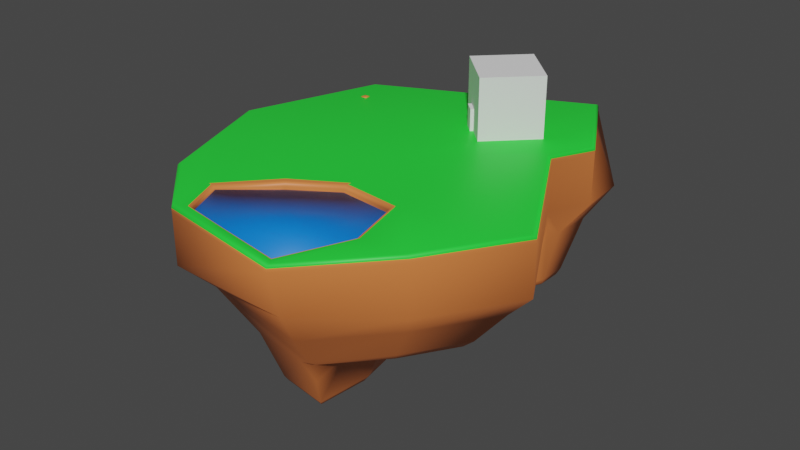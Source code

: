 # Source: Island.blend  (saved by Blender 3.5.10; exported with 4.5.12 LTS)
import bpy
from mathutils import Matrix  # noqa: F401  (used for matrix-valued properties, if any)

bpy.ops.wm.read_factory_settings(use_empty=True)
scene = bpy.context.scene
scene.name = 'Scene'

# ---- collections
col_collection = bpy.data.collections.new('Collection'); scene.collection.children.link(col_collection)

# ---- materials (node trees are filled in below, after node groups)
mat_dirt = bpy.data.materials.new('Dirt')
mat_dirt.use_transparent_shadow = False
mat_grass = bpy.data.materials.new('Grass')
mat_grass.use_transparent_shadow = False
mat_water = bpy.data.materials.new('Water')
mat_water.use_transparent_shadow = False

# ---- material node trees
mat_dirt.use_nodes = True; mat_dirt.node_tree.nodes.clear()
_N = mat_dirt.node_tree.nodes; _L = mat_dirt.node_tree.links
n0 = _N.new('ShaderNodeBsdfPrincipled'); n0.name = 'Principled BSDF'; n0.location = (10, 300)
n0.distribution = 'GGX'
n0.subsurface_method = 'RANDOM_WALK_SKIN'
n0.inputs[0].default_value = (0.8, 0.2172, 0.05785, 1.0)
n0.inputs[3].default_value = 1.45
n0.inputs[27].default_value = (0.0, 0.0, 0.0, 1.0)
n0.inputs[28].default_value = 1.0
n1 = _N.new('ShaderNodeOutputMaterial'); n1.name = 'Material Output'; n1.location = (300, 300)
_L.new(n0.outputs[0], n1.inputs[0])
n1.is_active_output = True
mat_grass.use_nodes = True; mat_grass.node_tree.nodes.clear()
_N = mat_grass.node_tree.nodes; _L = mat_grass.node_tree.links
n0 = _N.new('ShaderNodeBsdfPrincipled'); n0.name = 'Principled BSDF'; n0.location = (10, 300)
n0.distribution = 'GGX'
n0.subsurface_method = 'RANDOM_WALK_SKIN'
n0.inputs[0].default_value = (0.02069, 0.8, 0.04549, 1.0)
n0.inputs[3].default_value = 1.45
n0.inputs[27].default_value = (0.0, 0.0, 0.0, 1.0)
n0.inputs[28].default_value = 1.0
n1 = _N.new('ShaderNodeOutputMaterial'); n1.name = 'Material Output'; n1.location = (300, 300)
_L.new(n0.outputs[0], n1.inputs[0])
n1.is_active_output = True
mat_water.use_nodes = True; mat_water.node_tree.nodes.clear()
_N = mat_water.node_tree.nodes; _L = mat_water.node_tree.links
n0 = _N.new('ShaderNodeBsdfPrincipled'); n0.name = 'Principled BSDF'; n0.location = (10, 300)
n0.distribution = 'GGX'
n0.subsurface_method = 'RANDOM_WALK_SKIN'
n0.inputs[0].default_value = (0.0, 0.1887, 0.8, 1.0)
n0.inputs[3].default_value = 1.45
n0.inputs[27].default_value = (0.0, 0.0, 0.0, 1.0)
n0.inputs[28].default_value = 1.0
n1 = _N.new('ShaderNodeOutputMaterial'); n1.name = 'Material Output'; n1.location = (300, 300)
_L.new(n0.outputs[0], n1.inputs[0])
n1.is_active_output = True

# ---- world
world_world = bpy.data.worlds.new('World'); scene.world = world_world
world_world.use_nodes = True; world_world.node_tree.nodes.clear()
_N = world_world.node_tree.nodes; _L = world_world.node_tree.links
n0 = _N.new('ShaderNodeOutputWorld'); n0.name = 'World Output'; n0.location = (300, 300)
n1 = _N.new('ShaderNodeBackground'); n1.name = 'Background'; n1.location = (10, 300)
n1.inputs[0].default_value = (0.05088, 0.05088, 0.05088, 1.0)
_L.new(n1.outputs[0], n0.inputs[0])
n0.is_active_output = True
world_world.color = (0.05088, 0.05088, 0.05088)
world_world.use_sun_shadow = False
world_world.sun_shadow_jitter_overblur = 0.0

# ---- meshes
me_cube = bpy.data.meshes.new('Cube')
me_cube.from_pydata([(-132.2, -203.4, -12.76), (-132.2, 81.73, -12.76), (152.9, -203.4, -12.76), (152.9, 81.73, -12.76), (-182.1, -65.76, -12.76), (130.8, 37.34, -12.76), (94.04, 187.1, -12.76), (-66.05, -266.0, -12.76), (10.38, -60.82, -5.605), (-157.1, -134.6, -12.76), (212.3, -110.2, -12.76), (83.48, 147.1, -97.07), (75.94, -288.8, -12.76), (70.61, -11.74, -5.605), (123.5, 134.4, -12.76), (-107.5, -182.7, -97.07), (-128.6, -124.6, -97.07), (-136.7, -116.1, -66.71), (-111.7, -184.9, -66.71), (94.04, 187.1, -66.71), (-149.5, 111.0, -66.71), (130.8, 37.34, -66.71), (152.9, 81.73, -66.71), (68.52, -269.5, -66.71), (152.9, -203.4, -66.71), (-182.1, -65.76, -66.71), (212.3, -110.2, -66.71), (149.4, 134.4, -66.71), (-66.05, -266.0, -66.71), (133.2, 58.11, -97.07), (68.19, -254.8, -97.07), (133.2, -182.7, -97.07), (183.3, -104.0, -97.07), (12.83, -62.27, -97.07), (134.3, 102.6, -97.07), (-51.72, -235.6, -97.07), (63.7, -20.82, -97.07), (-129.3, -201.0, -5.605), (-132.2, -203.4, -9.095), (-130.7, -202.2, -6.073), (-131.8, -203.1, -7.35), (-129.3, 79.25, -5.605), (-132.2, 81.73, -9.095), (-130.8, 80.49, -6.073), (-131.8, 81.4, -7.35), (147.6, -205.7, -5.605), (152.9, -203.4, -9.095), (150.3, -204.5, -6.073), (152.2, -203.7, -7.35), (149.9, 79.92, -5.605), (152.9, 81.73, -9.095), (151.4, 80.83, -6.073), (152.5, 81.49, -7.35), (-182.1, -65.76, -9.095), (-178.4, -65.67, -5.605), (-181.6, -65.75, -7.35), (-180.2, -65.71, -6.073), (127.4, 34.53, -5.605), (130.8, 37.34, -9.095), (129.1, 35.94, -6.073), (130.4, 36.96, -7.35), (92.52, 182.6, -5.605), (94.04, 187.1, -9.095), (93.28, 184.9, -6.073), (93.84, 186.5, -7.35), (-66.05, -266.0, -9.095), (-65.87, -265.5, -7.35), (-65.35, -264.1, -6.073), (212.3, -110.2, -9.095), (207.9, -111.2, -5.605), (211.7, -110.3, -7.35), (210.1, -110.7, -6.073), (-157.1, -134.6, -9.095), (-153.1, -135.5, -5.605), (-156.6, -134.7, -7.35), (-155.1, -135.0, -6.073), (123.5, 134.4, -9.095), (121.9, 130.0, -5.605), (123.3, 133.8, -7.35), (122.7, 132.2, -6.073), (75.94, -288.8, -9.095), (76.0, -288.3, -7.35), (76.15, -286.8, -6.073), (-86.87, -124.4, -154.6), (-71.85, -165.8, -154.6), (13.95, -80.02, -154.6), (-101.9, -82.99, -154.6), (-32.06, -203.5, -154.6), (50.31, 48.8, -97.07), (63.22, -125.8, -154.6), (-10.8, -138.0, -227.9), (101.7, 45.64, -97.07), (-43.17, 54.51, -97.07), (-35.88, -145.4, -227.9), (-52.82, -154.9, -214.4), (-42.78, -149.3, -226.1), (-48.98, -152.8, -221.2), (-62.95, -127.0, -214.4), (-40.98, -131.3, -227.9), (-58.03, -127.8, -221.2), (-49.99, -129.4, -226.1), (5.037, -97.08, -214.4), (-3.399, -118.2, -227.9), (3.167, -101.3, -221.2), (0.07959, -109.0, -226.1), (-45.39, -119.1, -227.9), (-73.09, -99.09, -214.4), (-56.86, -110.5, -226.1), (-66.99, -103.1, -221.2), (-19.37, -161.0, -227.9), (-25.99, -180.4, -214.5), (-22.18, -168.8, -226.1), (-24.6, -175.9, -221.2), (13.6, -104.6, -227.9), (29.48, -77.17, -214.4), (19.82, -93.08, -226.1), (25.64, -83.05, -221.2), (38.24, -127.9, -214.5), (18.26, -131.6, -227.9), (33.5, -128.6, -221.2), (26.19, -129.9, -226.1), (14.5, -166.5, -227.9), (31.63, -189.6, -214.5), (21.27, -175.8, -226.1), (27.54, -184.2, -221.2), (110.0, 52.92, -160.0), (97.95, 69.85, -173.9), (107.1, 55.9, -167.0), (102.7, 62.1, -172.0), (103.1, 80.26, -173.9), (115.1, 63.15, -160.1), (107.7, 72.11, -172.0), (112.1, 65.85, -167.0), (115.9, 95.37, -160.1), (103.3, 78.88, -173.9), (112.7, 92.58, -167.0), (108.1, 86.55, -172.0), (72.39, 106.2, -173.9), (79.12, 127.6, -160.1), (75.4, 115.3, -172.0), (77.87, 123.2, -167.0), (55.1, 56.41, -160.1), (60.89, 72.12, -173.9), (56.26, 59.13, -167.0), (58.38, 64.88, -172.0), (98.17, 69.83, -173.9), (92.32, 54.13, -160.0), (94.49, 62.66, -172.0), (92.34, 56.91, -167.0), (8.109, 75.35, -173.9), (-12.56, 60.55, -160.1), (0.2202, 68.43, -172.0), (-7.346, 63.02, -167.0), (7.8, 87.71, -173.9), (-13.57, 101.0, -160.1), (-0.4081, 93.62, -172.0), (-8.228, 98.49, -167.0), (57.3, -180.9, -154.6), (58.09, -229.1, -136.4), (32.26, -213.8, -154.6), (46.69, -208.7, -173.0), (55.99, -200.7, -152.1), (56.27, -218.3, -145.5), (96.83, -137.1, -154.6), (110.4, -171.2, -136.4), (99.71, -152.2, -152.1), (104.7, -164.6, -145.5), (150.7, -107.9, -136.4), (110.9, -115.2, -154.6), (139.8, -109.6, -145.5), (125.2, -112.2, -152.1), (78.07, -55.4, -154.6), (95.4, -7.709, -136.3), (83.46, -36.39, -152.1), (89.8, -18.94, -145.4), (54.52, -40.99, -136.2), (54.39, -74.69, -154.6), (43.75, -58.79, -173.2), (33.6, -64.01, -154.6), (52.92, -48.98, -145.4), (52.88, -61.31, -152.1), (-109.7, 73.86, -97.07), (-135.1, 97.14, -84.56), (-118.7, 81.94, -95.39), (-128.0, 90.46, -90.81), (-162.3, -66.18, -85.22), (-132.2, -65.99, -97.07), (-138.9, -70.17, -110.0), (-143.8, -82.64, -97.07), (-153.7, -66.25, -91.14), (-142.6, -66.18, -95.48), (-141.4, 61.7, -84.84), (-112.1, 58.72, -97.07), (-133.1, 60.59, -90.95), (-122.3, 59.5, -95.43), (-44.12, 92.63, -97.07), (-48.07, 122.7, -85.17), (-37.03, 108.1, -112.4), (-44.81, 103.2, -95.47), (-46.26, 114.2, -91.12), (88.62, -0.5167, -97.07), (121.8, 28.02, -83.63), (121.2, 8.542, -97.07), (109.5, 13.11, -107.5), (102.6, 11.05, -95.27), (114.7, 21.49, -90.35), (129.0, 42.57, -83.63), (111.3, 44.99, -97.07), (122.8, 45.85, -110.3), (125.6, 43.4, -90.35), (119.1, 44.29, -95.27), (-27.83, -163.4, -5.605), (92.23, -136.8, -5.605), (76.36, -284.8, -5.605), (-64.65, -262.2, -5.605), (-22.13, -170.0, -34.62), (83.5, -146.6, -34.62), (69.63, -276.0, -34.62), (-41.26, -251.5, -34.62), (2.307, -273.0, -5.605), (2.327, -275.0, -6.073), (0.2827, -270.8, -34.62), (24.93, -132.1, -5.605), (23.04, -140.3, -34.62), (98.24, -209.7, -34.62), (106.1, -208.2, -5.605), (-64.39, -210.9, -34.62), (-74.11, -215.1, -5.605), (-22.13, -170.0, -9.544), (-24.41, -167.4, -5.605), (-22.43, -169.6, -7.575), (-23.27, -168.7, -6.133), (83.5, -146.6, -9.531), (86.8, -142.9, -5.605), (83.95, -146.1, -7.568), (85.15, -144.7, -6.131), (-47.76, -256.1, -9.407), (-52.79, -258.2, -5.605), (-48.8, -256.6, -7.506), (-50.64, -257.4, -6.114), (69.63, -276.0, -9.517), (72.14, -279.3, -5.605), (69.97, -276.5, -7.561), (70.89, -277.7, -6.129), (3.241, -267.9, -5.605), (3.245, -266.2, -9.432), (3.408, -266.8, -6.118), (3.41, -266.1, -7.519), (24.27, -136.0, -5.605), (23.49, -140.2, -9.537), (23.91, -138.1, -6.132), (23.62, -139.6, -7.571), (102.5, -208.0, -5.605), (98.43, -207.9, -9.524), (100.5, -207.9, -6.13), (98.99, -207.9, -7.564), (-70.94, -215.5, -5.605), (-66.06, -215.4, -9.54), (-68.6, -215.7, -6.132), (-66.81, -215.6, -7.573), (23.04, -140.3, -12.72), (83.5, -146.6, -12.72), (3.245, -266.2, -9.432), (-47.76, -256.1, -9.407), (-66.06, -215.4, -9.54), (-22.13, -170.0, -12.72), (98.24, -209.7, -12.72), (69.63, -276.0, -12.72)], [], [(1, 42, 62, 6), (3, 50, 58, 5), (2, 46, 80, 12), (211, 73, 37, 214, 227), (2, 12, 23, 24), (61, 41, 54, 8), (4, 53, 42, 1), (6, 14, 27, 19), (8, 54, 73, 211), (57, 13, 212, 69), (14, 3, 22, 27), (6, 62, 76, 14), (4, 1, 20, 25), (69, 212, 225, 213, 45), (7, 0, 18, 28), (13, 8, 211, 222, 212), (7, 65, 38, 0), (9, 72, 53, 4), (9, 4, 25, 17), (77, 61, 8, 13), (10, 2, 24, 26), (5, 58, 68, 10), (49, 77, 13, 57), (10, 68, 46, 2), (14, 76, 50, 3), (12, 7, 28, 23), (1, 6, 19, 20), (12, 80, 65, 7), (27, 22, 29, 34), (17, 25, 185, 188, 16), (19, 27, 34, 11), (18, 17, 16, 15), (23, 28, 35, 30), (24, 23, 30, 31), (26, 24, 31, 32), (36, 200, 203, 172, 175), (192, 92, 88, 33, 186), (0, 9, 17, 18), (3, 5, 21, 22), (5, 10, 26, 21), (85, 178, 177, 114, 101), (34, 29, 130, 133), (25, 20, 182, 191, 185), (197, 196, 11, 138, 154), (176, 171, 168, 89), (35, 15, 84, 87), (32, 31, 164, 167), (15, 16, 83, 84), (181, 195, 92, 192), (28, 18, 15, 35), (203, 202, 32, 167, 172), (54, 41, 43, 56), (56, 43, 44, 55), (55, 44, 42, 53), (77, 49, 51, 79), (79, 51, 52, 78), (78, 52, 50, 76), (69, 45, 47, 71), (71, 47, 48, 70), (70, 48, 46, 68), (214, 37, 39, 67), (67, 39, 40, 66), (66, 40, 38, 65), (73, 54, 56, 75), (75, 56, 55, 74), (74, 55, 53, 72), (49, 57, 59, 51), (51, 59, 60, 52), (52, 60, 58, 50), (41, 61, 63, 43), (43, 63, 64, 44), (44, 64, 62, 42), (213, 219, 220, 82), (82, 220, 67, 66, 81), (81, 66, 65, 80), (57, 69, 71, 59), (59, 71, 70, 60), (60, 70, 68, 58), (37, 73, 75, 39), (39, 75, 74, 40), (40, 74, 72, 38), (61, 77, 79, 63), (63, 79, 78, 64), (64, 78, 76, 62), (45, 213, 82, 47), (47, 82, 81, 48), (48, 81, 80, 46), (0, 38, 72, 9), (89, 157, 160, 122, 117), (102, 113, 118, 90), (29, 206, 208, 125, 130), (86, 85, 101, 106), (208, 207, 91, 146, 125), (177, 176, 89, 117, 114), (16, 188, 187, 86, 83), (91, 207, 200, 36), (160, 159, 87, 110, 122), (87, 84, 94, 110), (33, 36, 175, 178, 85), (90, 118, 121, 109), (89, 168, 163, 157), (30, 35, 87, 159, 158), (83, 86, 106, 97), (98, 90, 109, 93), (105, 102, 90, 98), (88, 91, 36, 33), (22, 21, 201, 206, 29), (187, 186, 33, 85, 86), (149, 153, 137, 142), (92, 195, 197, 154, 150), (134, 129, 126, 145), (91, 88, 141, 146), (137, 134, 145, 142), (11, 34, 133, 138), (88, 92, 150, 141), (98, 93, 95, 100), (100, 95, 96, 99), (99, 96, 94, 97), (102, 105, 107, 104), (104, 107, 108, 103), (103, 108, 106, 101), (93, 109, 111, 95), (95, 111, 112, 96), (96, 112, 110, 94), (113, 102, 104, 115), (115, 104, 103, 116), (116, 103, 101, 114), (105, 98, 100, 107), (107, 100, 99, 108), (108, 99, 97, 106), (109, 121, 123, 111), (111, 123, 124, 112), (112, 124, 122, 110), (114, 117, 119, 116), (116, 119, 120, 115), (115, 120, 118, 113), (117, 122, 124, 119), (119, 124, 123, 120), (120, 123, 121, 118), (126, 129, 131, 128), (128, 131, 132, 127), (127, 132, 130, 125), (134, 137, 139, 136), (136, 139, 140, 135), (135, 140, 138, 133), (129, 134, 136, 131), (131, 136, 135, 132), (132, 135, 133, 130), (146, 141, 143, 148), (148, 143, 144, 147), (147, 144, 142, 145), (125, 146, 148, 127), (127, 148, 147, 128), (128, 147, 145, 126), (141, 150, 152, 143), (143, 152, 151, 144), (144, 151, 149, 142), (137, 153, 155, 139), (139, 155, 156, 140), (140, 156, 154, 138), (150, 154, 156, 152), (152, 156, 155, 151), (151, 155, 153, 149), (84, 83, 97, 94), (157, 161, 162, 158, 159, 160), (175, 179, 180, 176, 177, 178), (157, 163, 165, 161), (161, 165, 166, 162), (162, 166, 164, 158), (168, 171, 173, 170), (170, 173, 174, 169), (169, 174, 172, 167), (163, 168, 170, 165), (165, 170, 169, 166), (166, 169, 167, 164), (171, 176, 180, 173), (173, 180, 179, 174), (174, 179, 175, 172), (31, 30, 158, 164), (185, 189, 190, 186, 187, 188), (195, 198, 197), (198, 199, 197), (199, 196, 197), (195, 181, 183, 198), (198, 183, 184, 199), (199, 184, 182, 196), (192, 186, 190, 194), (194, 190, 189, 193), (193, 189, 185, 191), (181, 192, 194, 183), (183, 194, 193, 184), (184, 193, 191, 182), (20, 19, 11, 196, 182), (200, 204, 205, 201, 202, 203), (206, 209, 208), (209, 210, 208), (210, 207, 208), (200, 207, 210, 204), (204, 210, 209, 205), (205, 209, 206, 201), (21, 26, 32, 202, 201), (228, 257, 226, 215), (240, 253, 224, 217), (236, 245, 221, 218), (232, 249, 223, 216), (221, 217, 267, 262), (225, 252, 241, 213), (222, 248, 233, 212), (219, 244, 237, 214), (241, 244, 219, 213), (224, 253, 232, 216), (220, 219, 214, 67), (226, 257, 236, 218), (229, 248, 222, 211), (221, 245, 240, 217), (233, 252, 225, 212), (223, 249, 228, 215), (237, 256, 227, 214), (224, 216, 261, 266), (218, 221, 262, 263), (226, 218, 263, 264), (217, 224, 266, 267), (249, 232, 234, 251), (251, 234, 235, 250), (250, 235, 233, 248), (245, 236, 238, 247), (247, 238, 239, 246), (246, 239, 237, 244), (257, 228, 230, 259), (259, 230, 231, 258), (258, 231, 229, 256), (253, 240, 242, 255), (255, 242, 243, 254), (254, 243, 241, 252), (240, 245, 247, 242), (242, 247, 246, 243), (243, 246, 244, 241), (228, 249, 251, 230), (230, 251, 250, 231), (231, 250, 248, 229), (232, 253, 255, 234), (234, 255, 254, 235), (235, 254, 252, 233), (236, 257, 259, 238), (238, 259, 258, 239), (239, 258, 256, 237), (227, 256, 229, 211), (261, 260, 266), (264, 260, 265), (266, 260, 264, 262), (262, 267, 266), (262, 264, 263), (215, 226, 264, 265), (216, 223, 260, 261), (223, 215, 265, 260)])
me_cube.polygons.foreach_set('use_smooth', [True] * 255)
me_cube.polygons.foreach_set('material_index', [0, 0, 0, 1, 0, 1, 0, 0, 1, 1, 0, 0, 0, 1, 0, 1, 0, 0, 0, 1, 0, 0, 1, 0, 0, 0, 0, 0, 0, 0, 0, 0, 0, 0, 0, 0, 0, 0, 0, 0, 0, 0, 0, 0, 0, 0, 0, 0, 0, 0, 0, 1, 1, 1, 1, 1, 1, 1, 1, 1, 1, 1, 1, 1, 1, 1, 1, 1, 1, 1, 1, 1, 1, 1, 1, 1, 1, 1, 1, 1, 1, 1, 1, 1, 1, 1, 1, 0, 0, 0, 0, 0, 0, 0, 0, 0, 0, 0, 0, 0, 0, 0, 0, 0, 0, 0, 0, 0, 0, 0, 0, 0, 0, 0, 0, 0, 0, 0, 0, 0, 0, 0, 0, 0, 0, 0, 0, 0, 0, 0, 0, 0, 0, 0, 0, 0, 0, 0, 0, 0, 0, 0, 0, 0, 0, 0, 0, 0, 0, 0, 0, 0, 0, 0, 0, 0, 0, 0, 0, 0, 0, 0, 0, 0, 0, 0, 0, 0, 0, 0, 0, 0, 0, 0, 0, 0, 0, 0, 0, 0, 0, 0, 0, 0, 0, 0, 0, 0, 0, 0, 0, 0, 0, 0, 0, 0, 0, 0, 0, 0, 0, 0, 0, 0, 0, 0, 1, 1, 1, 1, 0, 1, 0, 0, 0, 1, 0, 1, 0, 0, 0, 0, 0, 0, 0, 0, 0, 0, 0, 0, 0, 0, 0, 0, 0, 0, 0, 0, 0, 0, 0, 0, 0, 0, 0, 0, 0, 2, 2, 2, 2, 2, 0, 0, 0])
_uv = me_cube.uv_layers.new(name='UVMap')
_uv.uv.foreach_set('vector', [0.375, 1.021, 0.5031, 1.021, 0.6245, 0.6077, 0.624, 0.6077, 0.375, 0.5, 0.5031, 0.5, 0.5099, 0.2583, 0.09898, 0.2901, 0.375, -0.0213, 0.5031, -0.0213, 0.5031, 1.404, 0.375, 1.404, 2.883, 1.997, 4.448, 2.427, 4.151, 3.929, 3.343, 3.505, 3.461, 3.121, 0.375, -0.0213, 0.375, 1.404, -1.691, 1.484, 0.375, -0.0213, 1.38, -1.703, 4.151, -2.713, 4.764, 0.8125, 2.406, 0.4322, 0.6183, -1.217, 0.6217, -1.218, 0.5031, 1.021, 0.375, 1.021, 0.624, 0.6077, 0.6232, 0.5543, 0.2408, 0.5444, 0.4326, 0.6084, 2.406, 0.4322, 4.764, 0.8125, 4.448, 2.427, 2.883, 1.997, 0.9441, 0.2339, 1.653, 0.3301, 1.804, 1.033, 0.7646, 0.1045, 0.6232, 0.5543, 0.375, 0.5, 0.375, 0.5, 0.2408, 0.5444, 0.624, 0.6077, 0.6245, 0.6077, 0.6241, 0.5541, 0.6232, 0.5543, 0.6183, -1.217, 0.375, 1.021, -1.081, 1.031, 0.2696, -1.157, 0.7646, 0.1045, 1.804, 1.033, 1.34, 0.9424, 1.465, 1.588, 0.7026, 0.09861, 0.375, 3.307, 0.375, 4.311, -1.743, 4.288, -1.509, 3.307, 1.653, 0.3301, 2.406, 0.4322, 2.883, 1.997, 2.373, 1.353, 1.804, 1.033, 0.375, 3.307, 0.5031, 3.307, 0.5031, 4.311, 0.375, 4.311, 0.5871, -2.238, 0.6065, -2.252, 0.6217, -1.218, 0.6183, -1.217, 0.5871, -2.238, 0.6183, -1.217, 0.2696, -1.157, -0.1033, -1.942, 1.013, -0.593, 1.38, -1.703, 2.406, 0.4322, 1.653, 0.3301, 0.2752, 0.09124, 0.375, -0.0213, 0.375, -0.0213, 0.2752, 0.09124, 0.09898, 0.2901, 0.5099, 0.2583, 0.5055, 0.07975, 0.2752, 0.09124, 0.6627, 0.4481, 1.013, -0.593, 1.653, 0.3301, 0.9441, 0.2339, 0.2752, 0.09124, 0.5055, 0.07975, 0.5031, -0.0213, 0.375, -0.0213, 0.6232, 0.5543, 0.6241, 0.5541, 0.5031, 0.5, 0.375, 0.5, 0.375, 1.404, 0.375, 3.307, -1.509, 3.307, -1.691, 1.484, 0.375, 1.021, 0.624, 0.6077, 0.4326, 0.6084, -1.081, 1.031, 0.375, 1.404, 0.5031, 1.404, 0.5031, 3.307, 0.375, 3.307, 0.2408, 0.5444, 0.375, 0.5, 0.1287, 0.3138, 0.1724, 0.4936, -0.1033, -1.942, 0.2696, -1.157, 0.01436, -1.138, -0.2093, -1.386, -0.3655, -2.059, 0.4326, 0.6084, 0.2408, 0.5444, 0.1724, 0.4936, 0.06457, 0.6187, -0.9305, -3.043, -0.1033, -1.942, -0.3655, -2.059, -1.198, -2.998, -1.691, 1.484, -1.509, 3.307, -2.562, 3.303, -2.107, 1.365, 0.375, -0.0213, -1.691, 1.484, -2.107, 1.365, -0.0905, 0.5172, 0.2752, 0.09124, 0.375, -0.0213, -0.0905, 0.5172, 0.05532, 0.2748, -0.7491, 0.3909, -0.4394, 0.3525, -0.1917, 0.329, -0.3983, 0.3743, -0.8961, 0.4929, -2.935, -1.802, -2.076, -1.25, -0.9099, -0.5008, -1.382, 0.4671, -3.187, 0.6473, 0.375, -3.311, 0.5871, -2.238, -0.1033, -1.942, -0.9305, -3.043, 0.375, 0.5, 0.09898, 0.2901, 0.09898, 0.2901, 0.375, 0.5, 0.09898, 0.2901, 0.2752, 0.09124, 0.2752, 0.09124, 0.09898, 0.2901, -1.391, 0.7345, -1.16, 0.6296, -1.047, 0.6063, -1.228, 0.7507, -1.504, 0.9884, 0.1724, 0.4936, 0.1287, 0.3138, -0.09915, 0.2468, -0.05472, 0.4488, 0.2696, -1.157, -1.081, 1.031, -1.19, 0.9973, -0.9262, 0.5375, 0.01436, -1.138, -0.7726, 0.8204, -0.7037, 0.8433, 0.06457, 0.6187, -0.1705, 0.6001, -0.8325, 0.7687, -0.9848, 0.7257, -0.7145, 0.557, -0.5896, 0.7786, -1.026, 1.115, -2.562, 3.303, -2.57, 4.271, -3.864, 3.972, -3.655, 3.197, 0.05532, 0.2748, -0.0905, 0.5172, -0.4112, 0.824, -0.2319, 0.5007, -1.198, -2.998, -0.3655, -2.059, -0.8814, -2.127, -1.522, -2.864, -2.904, -2.08, -2.086, -1.807, -2.076, -1.25, -2.935, -1.802, -1.509, 3.307, -1.743, 4.288, -2.57, 4.271, -2.562, 3.303, -0.1917, 0.329, -0.1003, 0.309, 0.05532, 0.2748, -0.2319, 0.5007, -0.3983, 0.3743, 4.764, 0.8125, 4.151, -2.713, 4.189, -2.795, 4.807, 0.8051, 0.625, -1.211, 0.625, 1.011, 0.5642, 1.019, 0.6232, -1.217, 0.6232, -1.217, 0.5642, 1.019, 0.5031, 1.021, 0.6217, -1.218, 1.013, -0.593, 0.6627, 0.4481, 0.625, 0.5, 0.9835, -0.5932, 0.625, 0.5525, 0.625, 0.5, 0.564, 0.5, 0.6238, 0.5536, 0.6238, 0.5536, 0.564, 0.5, 0.5031, 0.5, 0.6241, 0.5541, 0.7646, 0.1045, 0.7026, 0.09861, 0.664, 0.03912, 0.7447, 0.08663, 0.7447, 0.08663, 0.664, 0.03912, 0.5641, -0.0219, 0.6151, 0.07417, 0.6151, 0.07417, 0.5641, -0.0219, 0.5031, -0.0213, 0.5055, 0.07975, 3.343, 3.505, 4.151, 3.929, 4.184, 4.06, 3.368, 3.567, 0.625, 3.315, 0.625, 4.309, 0.564, 4.311, 0.564, 3.309, 0.564, 3.309, 0.564, 4.311, 0.5031, 4.311, 0.5031, 3.307, 4.448, 2.427, 4.764, 0.8125, 4.807, 0.8329, 4.498, 2.441, 0.625, -2.266, 0.625, -1.228, 0.6233, -1.221, 0.6157, -2.263, 0.6157, -2.263, 0.6233, -1.221, 0.6217, -1.218, 0.6065, -2.252, 0.6627, 0.4481, 0.9441, 0.2339, 0.9226, 0.231, 0.6439, 0.4738, 0.6439, 0.4738, 0.9226, 0.231, 0.7054, 0.2418, 0.5643, 0.498, 0.5643, 0.498, 0.7054, 0.2418, 0.5099, 0.2583, 0.5031, 0.5, 4.151, -2.713, 1.38, -1.703, 1.379, -1.75, 4.178, -2.808, 0.625, 1.02, 0.625, 0.6104, 0.6246, 0.6084, 0.5641, 1.021, 0.5641, 1.021, 0.6246, 0.6084, 0.6245, 0.6077, 0.5031, 1.021, 1.465, 1.588, 2.451, 2.595, 2.448, 2.623, 1.457, 1.604, 0.625, 1.405, 0.625, 2.394, 0.625, 3.301, 0.564, 3.305, 0.564, 1.404, 0.564, 1.404, 0.564, 3.305, 0.5031, 3.307, 0.5031, 1.404, 0.9441, 0.2339, 0.7646, 0.1045, 0.7447, 0.08663, 0.9226, 0.231, 0.9226, 0.231, 0.7447, 0.08663, 0.6151, 0.07417, 0.7054, 0.2418, 0.7054, 0.2418, 0.6151, 0.07417, 0.5055, 0.07975, 0.5099, 0.2583, 4.151, 3.929, 4.448, 2.427, 4.493, 2.465, 4.189, 4.048, 0.625, -3.302, 0.625, -2.282, 0.6154, -2.263, 0.5643, -3.309, 0.5643, -3.309, 0.6154, -2.263, 0.6065, -2.252, 0.5031, -3.311, 1.38, -1.703, 1.013, -0.593, 0.9928, -0.6215, 1.351, -1.713, 0.625, 0.6063, 0.625, 0.5538, 0.6245, 0.5536, 0.6248, 0.6073, 0.6248, 0.6073, 0.6245, 0.5536, 0.6241, 0.5541, 0.6245, 0.6077, 0.7026, 0.09861, 1.465, 1.588, 1.444, 1.58, 0.6441, 0.0161, 0.625, 0.01152, 0.625, 1.384, 0.564, 1.398, 0.564, -0.0125, 0.564, -0.0125, 0.564, 1.398, 0.5031, 1.404, 0.5031, -0.0213, 0.375, -3.311, 0.5031, -3.311, 0.6065, -2.252, 0.5871, -2.238, -1.026, 1.115, -0.973, 1.428, -1.028, 1.654, -1.23, 1.698, -1.248, 1.256, -1.612, 1.297, -1.433, 1.071, -1.433, 1.386, -1.707, 1.587, 0.1287, 0.3138, 0.07941, 0.3269, -0.006097, 0.3026, -0.1642, 0.2622, -0.09915, 0.2468, -2.81, 0.9807, -1.391, 0.7345, -1.504, 0.9884, -2.458, 1.217, -0.006097, 0.3026, -0.1497, 0.2863, -0.2689, 0.2689, -0.3855, 0.03352, -0.1642, 0.2622, -1.047, 0.6063, -0.9848, 0.7257, -1.026, 1.115, -1.248, 1.256, -1.228, 0.7507, -0.3655, -2.059, -0.2093, -1.386, -0.2658, -1.191, -0.6686, -1.416, -0.8814, -2.127, -0.2689, 0.2689, -0.1497, 0.2863, -0.4394, 0.3525, -0.7491, 0.3909, -2.997, 1.713, -2.933, 1.971, -3.655, 3.197, -4.427, 3.187, -3.675, 2.038, -3.655, 3.197, -3.864, 3.972, -4.688, 3.765, -4.427, 3.187, -1.382, 0.4671, -0.7491, 0.3909, -0.8961, 0.4929, -1.16, 0.6296, -1.391, 0.7345, -1.707, 1.587, -1.433, 1.386, -1.444, 1.691, -1.805, 1.915, -1.026, 1.115, -0.5896, 0.7786, -0.6708, 0.9335, -0.973, 1.428, -2.107, 1.365, -2.562, 3.303, -3.655, 3.197, -2.933, 1.971, -2.509, 1.504, -0.8814, -2.127, -0.6686, -1.416, -1.071, -1.709, -1.248, -2.201, -2.071, 1.636, -1.707, 1.587, -1.805, 1.915, -2.007, 1.804, -2.123, 1.469, -1.612, 1.297, -1.707, 1.587, -2.071, 1.636, -0.9099, -0.5008, -0.2689, 0.2689, -0.7491, 0.3909, -1.382, 0.4671, 0.375, 0.5, 0.09898, 0.2901, -0.02144, 0.3027, 0.0726, 0.3213, 0.1287, 0.3138, -3.272, 0.7392, -3.187, 0.6473, -1.382, 0.4671, -1.391, 0.7345, -2.81, 0.9807, -1.435, -1.136, -1.439, -1.296, -0.6324, -0.9573, -0.7771, -0.6628, -2.076, -1.25, -2.086, -1.807, -1.997, -1.968, -1.705, -1.659, -1.694, -1.107, -0.246, -0.08353, -0.2485, -0.104, -0.314, -0.06138, -0.3113, -0.05771, -0.2689, 0.2689, -0.9099, -0.5008, -0.8499, -0.5341, -0.3855, 0.03352, -0.6324, -0.9573, -0.246, -0.08353, -0.3113, -0.05771, -0.7771, -0.6628, 0.06457, 0.6187, 0.1724, 0.4936, -0.05472, 0.4488, -0.1705, 0.6001, -0.9099, -0.5008, -2.076, -1.25, -1.694, -1.107, -0.8499, -0.5341, -2.071, 1.636, -2.007, 1.804, -2.089, 1.898, -2.18, 1.652, -2.18, 1.652, -2.089, 1.898, -2.158, 1.983, -2.271, 1.664, -1.331, -2.217, -1.753, -2.674, -1.711, -2.709, -1.248, -2.201, -1.612, 1.297, -2.123, 1.469, -2.261, 1.369, -1.567, 1.164, -1.567, 1.164, -2.261, 1.369, -2.384, 1.24, -1.531, 1.028, -1.531, 1.028, -2.384, 1.24, -2.458, 1.217, -1.504, 0.9884, -2.007, 1.804, -1.805, 1.915, -1.837, 2.025, -2.089, 1.898, -2.089, 1.898, -1.837, 2.025, -1.865, 2.116, -2.158, 1.983, -4.874, 3.719, -4.601, 3.185, -4.427, 3.187, -4.688, 3.765, -1.433, 1.071, -1.612, 1.297, -1.567, 1.164, -1.353, 0.9218, -1.353, 0.9218, -1.567, 1.164, -1.531, 1.028, -1.273, 0.797, -1.273, 0.797, -1.531, 1.028, -1.504, 0.9884, -1.228, 0.7507, -2.123, 1.469, -2.071, 1.636, -2.18, 1.652, -2.261, 1.369, -2.261, 1.369, -2.18, 1.652, -2.271, 1.663, -2.378, 1.274, -1.163, -1.779, -1.331, -2.217, -1.248, -2.201, -1.071, -1.709, -1.805, 1.915, -1.444, 1.691, -1.363, 1.705, -1.837, 2.025, -1.837, 2.025, -1.363, 1.705, -1.296, 1.713, -1.864, 2.115, -4.599, 3.182, -3.895, 2.144, -3.675, 2.038, -4.427, 3.187, -1.228, 0.7507, -1.248, 1.256, -1.276, 1.276, -1.273, 0.797, -1.273, 0.797, -1.276, 1.276, -1.359, 1.333, -1.353, 0.9218, -1.353, 0.9218, -1.359, 1.333, -1.433, 1.386, -1.433, 1.071, -1.248, 1.256, -1.23, 1.698, -1.267, 1.694, -1.276, 1.276, -1.276, 1.276, -1.267, 1.694, -1.363, 1.705, -1.359, 1.333, -1.359, 1.333, -1.363, 1.705, -1.444, 1.691, -1.433, 1.386, -0.314, -0.06138, -0.2485, -0.104, -0.1922, 0.07392, -0.2551, 0.1097, -0.2551, 0.1097, -0.1922, 0.07392, -0.1176, 0.2367, -0.1913, 0.2473, -0.1913, 0.2473, -0.1176, 0.2367, -0.09915, 0.2468, -0.1642, 0.2622, -0.246, -0.08353, -0.6324, -0.9573, -0.5944, -1.037, -0.1855, -0.09839, -0.1855, -0.09839, -0.5944, -1.037, -0.5597, -1.105, -0.1386, -0.1261, -0.1044, 0.439, -0.2218, 0.5961, -0.1705, 0.6001, -0.05472, 0.4488, -0.2485, -0.104, -0.246, -0.08353, -0.1856, -0.09837, -0.1922, 0.07392, -0.1922, 0.07392, -0.1856, -0.09837, -0.139, -0.1117, -0.1485, 0.2125, -0.1466, 0.2434, -0.1062, 0.4307, -0.05472, 0.4488, -0.09915, 0.2468, -0.3855, 0.03352, -0.8499, -0.5341, -0.8368, -0.532, -0.3866, 0.02111, -0.3866, 0.02111, -0.8368, -0.532, -0.8086, -0.6009, -0.3577, -0.0305, -0.3577, -0.0305, -0.8086, -0.6009, -0.7771, -0.6628, -0.3113, -0.05771, -0.1642, 0.2622, -0.3855, 0.03352, -0.3866, 0.02111, -0.1913, 0.2473, -0.1913, 0.2473, -0.3866, 0.02111, -0.3577, -0.0305, -0.2551, 0.1097, -0.2551, 0.1097, -0.3577, -0.0305, -0.3113, -0.05771, -0.314, -0.06138, -0.8499, -0.5341, -1.694, -1.107, -1.639, -1.095, -0.8368, -0.532, -0.8368, -0.532, -1.639, -1.095, -1.534, -1.112, -0.8086, -0.6009, -0.8086, -0.6009, -1.534, -1.112, -1.435, -1.136, -0.7771, -0.6628, -0.6324, -0.9573, -1.439, -1.296, -1.541, -1.444, -0.5944, -1.037, -0.5944, -1.037, -1.541, -1.444, -1.621, -1.57, -0.5636, -1.107, -0.2242, 0.5967, -0.8497, 0.7539, -0.8325, 0.7687, -0.1705, 0.6001, -1.694, -1.107, -1.705, -1.659, -1.658, -1.59, -1.639, -1.095, -1.639, -1.095, -1.658, -1.59, -1.541, -1.444, -1.534, -1.112, -1.534, -1.112, -1.541, -1.444, -1.439, -1.296, -1.435, -1.136, -1.522, -2.864, -0.8814, -2.127, -1.248, -2.201, -1.711, -2.709, -2.882, 1.657, -2.747, 1.592, -2.695, 1.567, -2.695, 1.567, -2.933, 1.971, -2.997, 1.713, -0.8961, 0.4929, -0.9451, 0.5219, -1.01, 0.5504, -1.075, 0.5685, -1.047, 0.6063, -1.16, 0.6296, -0.973, 1.428, -0.6708, 0.9335, -0.6009, 0.9473, -0.9456, 1.533, -0.9456, 1.533, -0.6009, 0.9473, -0.5598, 0.9662, -0.9318, 1.623, -2.661, 1.558, -0.5598, 0.9662, -0.4112, 0.824, -2.509, 1.504, -0.5896, 0.7786, -0.7145, 0.557, -0.6066, 0.4639, -0.4588, 0.6786, -0.4588, 0.6786, -0.6066, 0.4639, -0.4852, 0.3947, -0.3105, 0.5641, -0.3105, 0.5641, -0.4852, 0.3947, -0.3983, 0.3743, -0.2319, 0.5007, -0.6708, 0.9335, -0.5896, 0.7786, -0.4588, 0.6786, -0.6009, 0.9473, -0.6009, 0.9473, -0.4588, 0.6786, -0.3105, 0.5641, -0.4867, 0.8895, -0.4867, 0.8895, -0.3105, 0.5641, -0.2319, 0.5007, -0.4112, 0.824, -0.7145, 0.557, -0.9848, 0.7257, -0.9665, 0.6224, -0.6066, 0.4639, -0.6066, 0.4639, -0.9665, 0.6224, -0.9451, 0.5219, -0.4852, 0.3947, -0.4852, 0.3947, -0.9451, 0.5219, -0.8961, 0.4929, -0.3983, 0.3743, -0.0905, 0.5172, -2.107, 1.365, -2.509, 1.504, -0.4112, 0.824, -0.1489, -1.126, -0.1489, -1.126, -0.1704, -1.138, -0.2236, -1.184, -0.2658, -1.191, -0.2093, -1.386, -2.086, -1.807, -2.089, -1.961, -1.997, -1.968, -2.089, -1.961, -2.091, -2.067, -1.997, -1.968, -2.091, -2.067, -2.091, -2.067, -1.997, -1.968, -2.086, -1.807, -2.904, -2.08, -3.017, -2.33, -2.095, -1.964, -2.095, -1.964, -3.017, -2.33, -3.095, -2.512, -2.099, -2.07, -0.7571, 0.8379, -1.267, 0.9739, -1.19, 0.9973, -0.6465, 0.8476, -2.935, -1.802, -3.187, 0.6473, -3.317, 0.6589, -3.063, -1.887, -3.063, -1.887, -3.317, 0.6589, -3.405, 0.6691, -3.151, -1.94, -1.066, 0.5967, -0.1489, -1.126, 0.01436, -1.138, -0.9262, 0.5375, -2.904, -2.08, -2.935, -1.802, -3.063, -1.887, -3.017, -2.33, -3.017, -2.33, -3.063, -1.887, -3.15, -1.945, -3.095, -2.512, -1.267, 0.9739, -1.068, 0.5997, -0.9262, 0.5375, -1.19, 0.9973, -1.081, 1.031, 0.4326, 0.6084, 0.06457, 0.6187, -0.6465, 0.8476, -1.19, 0.9973, -0.4394, 0.3525, -0.2662, 0.3308, -0.1151, 0.3125, -0.025, 0.3159, -0.1003, 0.309, -0.1917, 0.329, 0.0726, 0.3213, 0.04857, 0.3185, -0.006097, 0.3026, 0.04857, 0.3185, 0.0199, 0.3135, -0.006097, 0.3026, 0.0199, 0.3135, -0.005961, 0.3108, -0.006097, 0.3026, -0.4394, 0.3525, -0.1497, 0.2863, -0.05217, 0.3007, -0.2662, 0.3308, -0.2662, 0.3308, -0.05217, 0.3007, 0.04857, 0.3185, -0.09414, 0.3044, -0.09414, 0.3044, 0.04857, 0.3185, 0.0726, 0.3213, -0.02144, 0.3027, 0.09898, 0.2901, 0.2752, 0.09124, 0.05532, 0.2748, -0.1003, 0.309, -0.02144, 0.3027, 2.829, 2.025, 3.315, 3.001, 3.049, 2.76, 2.829, 2.025, 1.579, 1.652, 1.523, 1.19, 1.728, 1.377, 1.579, 1.652, 3.124, 3.23, 2.452, 2.533, 2.48, 2.562, 2.98, 2.995, 1.86, 1.134, 2.427, 1.51, 2.376, 1.609, 1.86, 1.134, 2.48, 2.562, 1.579, 1.652, 1.579, 1.652, 2.46, 2.511, 1.34, 0.9424, 1.411, 1.045, 1.536, 1.628, 1.465, 1.588, 2.373, 1.353, 2.403, 1.421, 1.839, 1.096, 1.804, 1.033, 2.451, 2.595, 2.449, 2.55, 3.196, 3.326, 3.343, 3.505, 1.536, 1.628, 2.449, 2.55, 2.451, 2.595, 1.465, 1.588, 1.728, 1.377, 1.523, 1.19, 1.86, 1.134, 1.86, 1.134, 2.448, 2.623, 2.451, 2.595, 3.343, 3.505, 3.355, 3.557, 3.049, 2.76, 3.315, 3.001, 3.124, 3.23, 2.98, 2.995, 2.85, 2.014, 2.403, 1.421, 2.373, 1.353, 2.883, 1.997, 2.48, 2.562, 2.452, 2.533, 1.579, 1.652, 1.579, 1.652, 1.839, 1.096, 1.411, 1.045, 1.34, 0.9424, 1.804, 1.033, 2.376, 1.609, 2.427, 1.51, 2.829, 2.025, 2.829, 2.025, 3.196, 3.326, 3.419, 3.088, 3.461, 3.121, 3.343, 3.505, 1.728, 1.377, 1.86, 1.134, 1.86, 1.134, 1.728, 1.377, 2.98, 2.995, 2.48, 2.562, 2.46, 2.511, 2.978, 2.994, 3.049, 2.76, 2.98, 2.995, 2.978, 2.994, 3.079, 2.824, 1.579, 1.652, 1.728, 1.377, 1.728, 1.377, 1.579, 1.652, 2.427, 1.51, 1.86, 1.134, 1.859, 1.132, 2.43, 1.5, 2.43, 1.5, 1.859, 1.132, 1.849, 1.115, 2.419, 1.458, 2.419, 1.458, 1.849, 1.115, 1.839, 1.096, 2.403, 1.421, 2.452, 2.533, 3.124, 3.23, 3.139, 3.251, 2.45, 2.531, 2.45, 2.531, 3.139, 3.251, 3.169, 3.293, 2.449, 2.541, 2.449, 2.541, 3.169, 3.293, 3.196, 3.326, 2.449, 2.55, 3.315, 3.001, 2.829, 2.025, 2.829, 2.025, 3.339, 3.023, 3.339, 3.023, 2.829, 2.025, 2.84, 2.019, 3.388, 3.062, 3.388, 3.062, 2.84, 2.019, 2.85, 2.014, 3.419, 3.088, 1.523, 1.19, 1.579, 1.652, 1.576, 1.65, 1.507, 1.175, 1.507, 1.175, 1.576, 1.65, 1.558, 1.64, 1.451, 1.103, 1.451, 1.103, 1.558, 1.64, 1.536, 1.628, 1.411, 1.045, 1.579, 1.652, 2.452, 2.533, 2.45, 2.531, 1.576, 1.65, 1.576, 1.65, 2.45, 2.531, 2.449, 2.541, 1.558, 1.64, 1.558, 1.64, 2.449, 2.541, 2.449, 2.55, 1.536, 1.628, 2.829, 2.025, 2.427, 1.51, 2.43, 1.5, 2.829, 2.025, 2.829, 2.025, 2.43, 1.5, 2.419, 1.458, 2.84, 2.019, 2.84, 2.019, 2.419, 1.458, 2.403, 1.421, 2.85, 2.014, 1.86, 1.134, 1.523, 1.19, 1.507, 1.175, 1.859, 1.132, 1.859, 1.132, 1.507, 1.175, 1.451, 1.103, 1.849, 1.115, 1.849, 1.115, 1.451, 1.103, 1.411, 1.045, 1.839, 1.096, 3.124, 3.23, 3.315, 3.001, 3.339, 3.023, 3.139, 3.251, 3.139, 3.251, 3.339, 3.023, 3.388, 3.062, 3.169, 3.293, 3.169, 3.293, 3.388, 3.062, 3.419, 3.088, 3.196, 3.326, 3.461, 3.121, 3.419, 3.088, 2.85, 2.014, 2.883, 1.997, 0.0, 0.8534, 0.01593, 0.4779, 0.3729, 1.0, 0.5554, 0.0, 0.01593, 0.4779, 0.2378, 0.228, 0.3729, 1.0, 0.01593, 0.4779, 0.5554, 0.0, 0.8041, 0.4695, 0.8041, 0.4695, 0.8041, 0.8841, 0.3729, 1.0, 0.8041, 0.4695, 0.5554, 0.0, 0.7882, 0.1483, 2.829, 2.025, 3.049, 2.76, 3.079, 2.824, 2.829, 2.025, 1.86, 1.134, 2.376, 1.609, 2.376, 1.609, 1.86, 1.134, 2.376, 1.609, 2.829, 2.025, 2.829, 2.025, 2.376, 1.609])
me_cube.materials.append(mat_dirt)
me_cube.materials.append(mat_grass)
me_cube.materials.append(mat_water)
me_cube.update()
me_cube_001 = bpy.data.meshes.new('Cube.001')
me_cube_001.from_pydata([(-116.2, 40.0, -5.605), (-116.2, 40.0, -5.522), (-116.2, 47.15, -5.605), (-116.2, 47.15, -5.522), (-109.1, 40.0, -5.605), (-109.1, 40.0, -5.522), (-109.1, 47.15, -5.605), (-109.1, 47.15, -5.522), (-113.4, 42.8, -4.72), (-113.4, 44.35, -4.72), (-111.9, 44.35, -4.72), (-111.9, 42.8, -4.72), (-113.9, 42.32, -4.72), (-113.9, 44.83, -4.72), (-111.4, 44.83, -4.72), (-111.4, 42.32, -4.72)], [], [(0, 1, 3, 2), (2, 3, 7, 6), (6, 7, 5, 4), (4, 5, 1, 0), (2, 6, 4, 0), (3, 1, 12, 13), (10, 9, 8, 11), (1, 5, 15, 12), (7, 3, 13, 14), (5, 7, 14, 15), (8, 9, 13, 12), (9, 10, 14, 13), (10, 11, 15, 14), (11, 8, 12, 15)])
me_cube_001.polygons.foreach_set('use_smooth', [True] * 14)
_uv = me_cube_001.uv_layers.new(name='UVMap')
_uv.uv.foreach_set('vector', [0.375, 0.0, 0.3779, 0.0, 0.3779, 0.25, 0.375, 0.25, 0.375, 0.25, 0.3779, 0.25, 0.3779, 0.5, 0.375, 0.5, 0.375, 0.5, 0.3779, 0.5, 0.3779, 0.75, 0.375, 0.75, 0.375, 0.75, 0.3779, 0.75, 0.3779, 1.0, 0.375, 1.0, 0.125, 0.5, 0.375, 0.5, 0.375, 0.75, 0.125, 0.75, 0.3779, 0.25, 0.3779, 0.0, 0.4059, 0.08124, 0.4014, 0.25, 0.5728, 0.598, 0.6801, 0.598, 0.6801, 0.652, 0.5728, 0.652, 0.3779, 1.0, 0.3779, 0.75, 0.5394, 0.6688, 0.3968, 0.9188, 0.3779, 0.5, 0.3779, 0.25, 0.4014, 0.25, 0.5394, 0.5812, 0.3779, 0.75, 0.3779, 0.5, 0.5394, 0.5812, 0.5394, 0.6688, 0.6801, 0.652, 0.6801, 0.598, 0.7135, 0.5812, 0.7135, 0.6688, 0.6801, 0.598, 0.5728, 0.598, 0.5394, 0.5812, 0.7135, 0.5812, 0.5728, 0.598, 0.5728, 0.652, 0.5394, 0.6688, 0.5394, 0.5812, 0.5728, 0.652, 0.6801, 0.652, 0.7135, 0.6688, 0.5394, 0.6688])
me_cube_001.materials.append(mat_dirt)
me_cube_001.update()
me_cube_002 = bpy.data.meshes.new('Cube.002')
me_cube_002.from_pydata([(55.66, 19.88, -5.605), (55.66, 19.88, 60.57), (8.868, 66.67, -5.605), (8.868, 66.67, 60.57), (102.4, 66.67, -5.605), (102.4, 66.67, 60.57), (55.66, 113.5, -5.605), (55.66, 113.5, 60.57)], [], [(0, 1, 3, 2), (2, 3, 7, 6), (6, 7, 5, 4), (4, 5, 1, 0), (2, 6, 4, 0), (7, 3, 1, 5)])
_uv = me_cube_002.uv_layers.new(name='UVMap')
_uv.uv.foreach_set('vector', [0.375, 0.0, 0.625, 0.0, 0.625, 0.25, 0.375, 0.25, 0.375, 0.25, 0.625, 0.25, 0.625, 0.5, 0.375, 0.5, 0.375, 0.5, 0.625, 0.5, 0.625, 0.75, 0.375, 0.75, 0.375, 0.75, 0.625, 0.75, 0.625, 1.0, 0.375, 1.0, 0.125, 0.5, 0.375, 0.5, 0.375, 0.75, 0.125, 0.75, 0.625, 0.5, 0.875, 0.5, 0.875, 0.75, 0.625, 0.75])
me_cube_002.update()
me_cube_003 = bpy.data.meshes.new('Cube.003')
me_cube_003.from_pydata([(33.75, 36.63, -5.605), (33.75, 36.63, 17.92), (22.23, 48.15, -5.605), (22.23, 48.15, 17.92), (38.81, 41.69, -5.605), (38.81, 41.69, 17.92), (27.29, 53.21, -5.605), (27.29, 53.21, 17.92)], [], [(0, 1, 3, 2), (2, 3, 7, 6), (6, 7, 5, 4), (4, 5, 1, 0), (2, 6, 4, 0), (7, 3, 1, 5)])
_uv = me_cube_003.uv_layers.new(name='UVMap')
_uv.uv.foreach_set('vector', [0.375, 0.0, 1.197, 0.0, 1.197, 0.25, 0.375, 0.25, 0.375, 0.25, 1.197, 0.25, 0.625, 0.5, 0.375, 0.5, 0.375, 0.5, 0.625, 0.5, 0.625, 0.75, 0.375, 0.75, 0.375, 0.75, 0.625, 0.75, 1.197, 1.0, 0.375, 1.0, 0.125, 0.5, 0.375, 0.5, 0.375, 0.75, 0.125, 0.75, 0.625, 0.5, 0.875, 0.5, 0.875, 0.75, 0.625, 0.75])
me_cube_003.update()

# ---- objects
ob_island = bpy.data.objects.new('Island', me_cube)
ob_farmplot = bpy.data.objects.new('FarmPlot', me_cube_001)
ob_house = bpy.data.objects.new('House', me_cube_002)
ob_cube = bpy.data.objects.new('Cube', me_cube_003)

# ---- transforms, parenting, visibility, modifiers, constraints
ob_island.location = (0.0, 0.0, 0.0)
ob_farmplot.location = (0.0, 0.0, 0.0)
ob_house.location = (0.0, 0.0, 0.0)
ob_cube.location = (0.0, 0.0, 0.0)

# ---- collection membership
col_collection.objects.link(ob_island)
col_collection.objects.link(ob_farmplot)
col_collection.objects.link(ob_house)
col_collection.objects.link(ob_cube)

# ---- scene / render settings (as saved in the file)
scene.frame_start = 1; scene.frame_end = 250; scene.frame_set(1)
scene.render.engine = 'BLENDER_EEVEE_NEXT'
scene.cycles.sampling_pattern = 'TABULATED_SOBOL'
scene.view_settings.view_transform = 'Filmic'
bpy.context.view_layer.update()

# ---- added for rendering (the .blend has no active camera and no usable light): camera, sun
cam_auto = bpy.data.cameras.new('AutoCamera')
cam_auto.lens = 50.0
cam_auto.sensor_width = 36.0
cam_auto.clip_end = 11075.5
ob_auto_camera = bpy.data.objects.new('AutoCamera', cam_auto)
scene.collection.objects.link(ob_auto_camera)
ob_auto_camera.location = (646.195, -808.141, 421.178)
ob_auto_camera.rotation_euler = (1.09748, -7.21219e-08, 0.694738)
scene.camera = ob_auto_camera
light_auto_sun = bpy.data.lights.new('AutoSun', 'SUN')
light_auto_sun.energy = 3.0
light_auto_sun.angle = 0.0523599
ob_auto_sun = bpy.data.objects.new('AutoSun', light_auto_sun)
scene.collection.objects.link(ob_auto_sun)
ob_auto_sun.rotation_euler = (0.872665, 0.174533, 0.523599)
bpy.context.view_layer.update()
